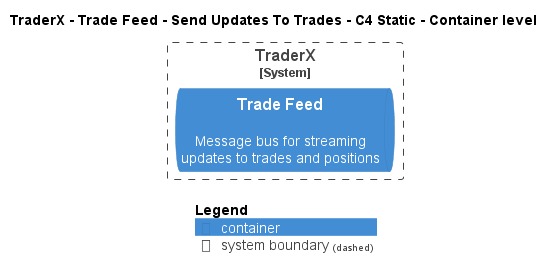

The diagram above was rendered by PlantUML. Its source (embedded in the PNG):
@startuml
!pragma layout smetana
!include ..\..\..\..\..\..\.c4s\C4_Container.puml

AddElementTag("state:new", $bgColor=green, $fontColor=#ffffff, $borderColor=green, $shadowing="False")
AddElementTag("state:changed", $bgColor=orange, $fontColor=#ffffff, $borderColor=orange, $shadowing="False")
AddElementTag("state:removed", $bgColor=red, $fontColor=#ffffff, $borderColor=red, $shadowing="False")

AddRelTag("state:new", $textColor=green, $lineColor=green)
AddRelTag("state:changed", $textColor=orange, $lineColor=orange)
AddRelTag("state:removed", $textColor=red, $lineColor=red)

SHOW_PERSON_PORTRAIT()
LAYOUT_TOP_DOWN()

skinparam linetype polyline

title TraderX - Trade Feed - Send Updates To Trades - C4 Static - Container level


System_Boundary(TraderX.SoftwareSystems.TraderX, "TraderX") {
    ContainerQueue(TraderX.SoftwareSystems.TraderX.Containers.TradeFeed, "Trade Feed", "", "Message bus for streaming updates to trades and positions")
}



SHOW_LEGEND()
@enduml